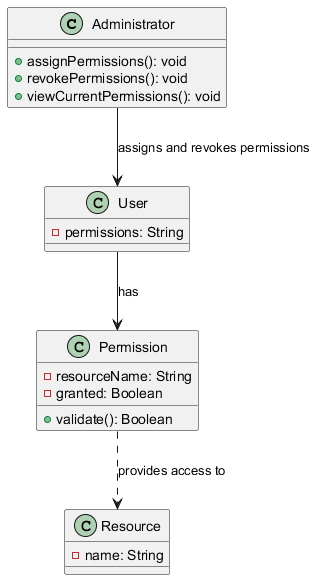

The diagram above was rendered by PlantUML. Its source (embedded in the PNG):
@startuml
class Administrator {
    + assignPermissions(): void
    + revokePermissions(): void
    + viewCurrentPermissions(): void
}

class User {
    - permissions: String
}

class Permission {
    - resourceName: String
    - granted: Boolean
    + validate(): Boolean
}

class Resource {
    - name: String
}

Administrator --> User : assigns and revokes permissions
User --> Permission : has
Permission ..> Resource : provides access to
@enduml